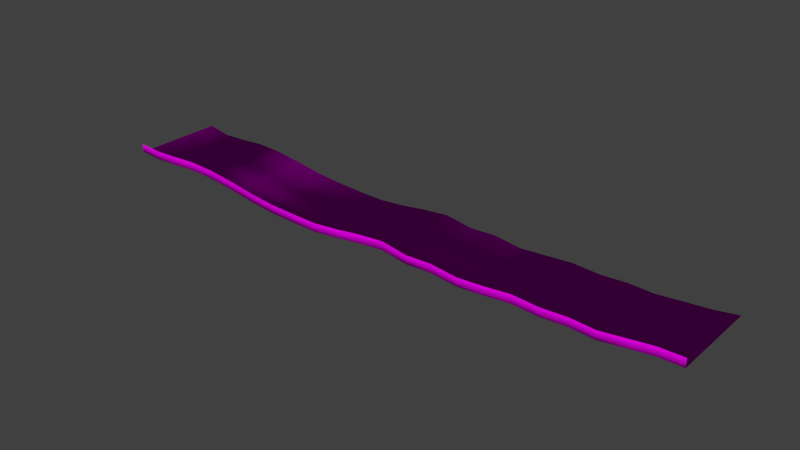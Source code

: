 # Source: architecture_ceiling_water_2.blend  (saved by Blender 2.70.0; exported with 4.5.12 LTS)
import bpy
from mathutils import Matrix  # noqa: F401  (used for matrix-valued properties, if any)

bpy.ops.wm.read_factory_settings(use_empty=True)
scene = bpy.context.scene
scene.name = 'Scene'

# ---- collections
col_collection_1 = bpy.data.collections.new('Collection 1'); scene.collection.children.link(col_collection_1)

# ---- images (referenced by path relative to the original .blend; pixels are not part of the script)
import os
ASSET_DIR = os.environ.get("B2B_ASSET_DIR", "")  # directory of the original .blend (textures are referenced by path, not embedded)
HERE = os.path.dirname(os.path.abspath(__file__))  # packed textures are extracted next to this script under _unpacked/

def load_image(name, relpath, width, height, colorspace="sRGB"):
    """Load a texture the original file referenced (path relative to the .blend, or extracted next to this script)."""
    p = next((c for c in (os.path.join(HERE, relpath), os.path.join(ASSET_DIR, relpath)) if relpath and os.path.exists(c)), "")
    if p:
        img = bpy.data.images.load(p, check_existing=True)
        img.name = name
    else:  # same state as the original file: an image datablock whose file is absent (Cycles renders it pink)
        img = bpy.data.images.new(name, width, height)
        img.source = "FILE"
        img.filepath = "//" + (relpath or name)
    img.colorspace_settings.name = colorspace
    return img
img_decoration_rock_2_normal_jpg = load_image('decoration_rock_2_normal.jpg', 'Texturen/decoration_rock_2_normal.jpg', 1024, 1024, 'sRGB')
img_decoration_rock_2_diffuse_jpg = load_image('decoration_rock_2_diffuse.jpg', 'Texturen/decoration_rock_2_diffuse.jpg', 1024, 1024, 'sRGB')

# ---- materials (node trees are filled in below, after node groups)
mat_architecture_ceiling_water_2_rock_2 = bpy.data.materials.new('architecture_ceiling_water_2_rock_2')
mat_architecture_ceiling_water_2_rock_2.alpha_threshold = 0.0
mat_architecture_ceiling_water_2_rock_2.roughness = 0.5
mat_architecture_ceiling_water_2_rock_2.line_color = (0.0, 0.0, 0.0, 1.0)

# ---- material node trees
mat_architecture_ceiling_water_2_rock_2.use_nodes = True; mat_architecture_ceiling_water_2_rock_2.node_tree.nodes.clear()
_N = mat_architecture_ceiling_water_2_rock_2.node_tree.nodes; _L = mat_architecture_ceiling_water_2_rock_2.node_tree.links
n0 = _N.new('ShaderNodeOutputMaterial'); n0.name = 'Material Output'; n0.location = (300, 300)
n1 = _N.new('ShaderNodeBsdfDiffuse'); n1.name = 'Diffuse BSDF'; n1.location = (10, 300)
n2 = _N.new('ShaderNodeTexCoord'); n2.name = 'Texture Coordinate'; n2.location = (-830, 308)
n3 = _N.new('ShaderNodeTexImage'); n3.name = 'Image Texture.001'; n3.location = (-574, 66)
n3.width = 140
n3.image = img_decoration_rock_2_normal_jpg
n4 = _N.new('ShaderNodeNormalMap'); n4.name = 'Normal Map'; n4.location = (-332, 70)
n5 = _N.new('ShaderNodeTexImage'); n5.name = 'Image Texture'; n5.location = (-560, 285)
n5.width = 140
n5.image = img_decoration_rock_2_diffuse_jpg
_L.new(n1.outputs[0], n0.inputs[0])
_L.new(n2.outputs[2], n5.inputs[0])
_L.new(n2.outputs[2], n3.inputs[0])
_L.new(n5.outputs[0], n1.inputs[0])
_L.new(n4.outputs[0], n1.inputs[2])
_L.new(n3.outputs[0], n4.inputs[1])
n0.is_active_output = True

# ---- world
world_world = bpy.data.worlds.new('World'); scene.world = world_world
world_world.color = (0.05088, 0.05088, 0.05088)
world_world.use_sun_shadow = False
world_world.sun_shadow_jitter_overblur = 0.0
world_world.cycles.sampling_method = 'MANUAL'
world_world.cycles.sample_map_resolution = 256

# ---- meshes
me_plane_004 = bpy.data.meshes.new('Plane.004')
me_plane_004.from_pydata([(-31.5, 0.8125, -1.971), (31.5, 0.8125, -1.971), (21.39, 0.8125, -2.504), (-26.42, 0.8125, -2.039), (26.53, 0.8125, -2.316), (-29.04, 0.8125, -2.148), (29.09, 0.8125, -1.996), (-23.69, 0.8152, -1.86), (23.9, 0.8125, -2.672), (-0.8963, 0.8125, -2.555), (10.25, 0.8125, -2.945), (-12.04, 0.8125, -3.081), (-17.61, 0.8125, -2.338), (-6.468, 0.8125, -3.229), (4.676, 0.8125, -2.74), (15.82, 0.8125, -2.483), (13.03, 0.8125, -2.765), (18.61, 0.8125, -2.655), (7.461, 0.7724, -2.6), (1.89, 0.8125, -2.294), (-3.682, 0.8125, -2.941), (-9.254, 0.8125, -3.169), (-20.79, 1.564, -2.061), (-14.83, 1.566, -2.9), (-9.254, 1.566, -3.274), (-3.682, 1.566, -3.027), (1.89, 1.566, -2.375), (7.461, 1.526, -2.683), (18.61, 1.566, -2.773), (13.03, 1.566, -2.845), (-14.83, 0.8125, -2.776), (15.82, 1.566, -2.596), (4.676, 1.566, -2.811), (-6.468, 1.566, -3.294), (-17.61, 1.566, -2.511), (-12.04, 1.566, -3.131), (10.25, 1.566, -3.038), (-0.8963, 1.566, -2.646), (23.9, 1.566, -2.71), (-23.69, 1.569, -1.977), (29.09, 1.566, -2.088), (-20.79, 0.8098, -1.959), (-29.04, 1.566, -2.199), (26.53, 1.566, -2.44), (-26.42, 1.566, -2.171), (21.39, 1.566, -2.612), (31.5, 1.612, -1.971), (-31.5, 1.612, -1.971), (-20.79, 2.574, -2.176), (-14.83, 2.577, -3.014), (-9.254, 2.577, -3.386), (-3.682, 2.577, -3.185), (1.89, 2.577, -2.495), (7.461, 2.537, -2.766), (18.61, 2.577, -2.874), (13.03, 2.577, -2.949), (15.82, 2.577, -2.731), (4.676, 2.577, -2.934), (-6.468, 2.577, -3.44), (-17.61, 2.577, -2.601), (-12.04, 2.577, -3.254), (10.25, 2.577, -3.155), (-0.8963, 2.577, -2.776), (23.9, 2.577, -2.813), (-23.69, 2.58, -2.085), (29.09, 2.577, -2.201), (-29.04, 2.577, -2.203), (26.53, 2.577, -2.56), (-26.42, 2.577, -2.302), (21.39, 2.577, -2.715), (31.5, 2.612, -1.971), (-31.5, 2.612, -1.971), (-20.79, 3.777, -2.202), (-14.83, 3.78, -3.04), (-9.254, 3.78, -3.411), (-3.682, 3.78, -3.221), (1.89, 3.78, -2.523), (7.461, 3.74, -2.785), (18.61, 3.78, -2.897), (13.03, 3.78, -2.973), (15.82, 3.78, -2.763), (4.676, 3.78, -2.962), (-6.468, 3.78, -3.473), (-17.61, 3.78, -2.622), (-12.04, 3.78, -3.282), (10.25, 3.78, -3.182), (-0.8963, 3.78, -2.806), (23.9, 3.78, -2.837), (-23.69, 3.782, -2.11), (29.09, 3.78, -2.231), (-29.04, 3.78, -2.228), (26.53, 3.78, -2.587), (-26.42, 3.78, -2.332), (21.39, 3.78, -2.739), (31.5, 3.812, -1.971), (-31.5, 3.812, -1.971), (-20.79, 4.948, -2.141), (-14.83, 4.951, -2.979), (-9.254, 4.951, -3.351), (-3.682, 4.951, -3.136), (1.89, 4.951, -2.458), (7.461, 4.911, -2.741), (18.61, 4.951, -2.843), (13.03, 4.951, -2.917), (15.82, 4.951, -2.69), (4.676, 4.951, -2.896), (-6.468, 4.951, -3.395), (-17.61, 4.951, -2.573), (-12.04, 4.951, -3.216), (10.25, 4.951, -3.119), (-0.8963, 4.951, -2.736), (23.9, 4.951, -2.781), (-23.69, 4.953, -2.051), (29.09, 4.951, -2.294), (-29.04, 4.951, -2.273), (26.53, 4.951, -2.523), (-26.42, 4.951, -2.261), (21.39, 4.951, -2.683), (31.5, 4.912, -1.971), (-31.5, 4.912, -1.971), (-20.79, 5.974, -2.211), (-14.83, 5.977, -3.048), (-9.254, 5.977, -3.42), (-3.682, 5.977, -3.233), (1.89, 5.977, -2.532), (7.461, 5.937, -2.792), (18.61, 5.977, -2.905), (13.03, 5.977, -2.98), (15.82, 5.977, -2.773), (4.676, 5.977, -2.971), (-6.468, 5.977, -3.484), (-17.61, 5.977, -2.629), (-12.04, 5.977, -3.292), (10.25, 5.977, -3.191), (-0.8963, 5.977, -2.816), (23.9, 5.977, -2.845), (-23.69, 5.98, -2.118), (29.09, 5.977, -2.211), (-29.04, 5.977, -2.243), (26.53, 5.977, -2.596), (-26.42, 5.977, -2.342), (21.39, 5.977, -2.747), (31.5, 6.012, -1.971), (-31.5, 6.012, -1.971), (-20.79, 7.129, -2.29), (-14.83, 7.132, -3.127), (-9.254, 7.132, -3.498), (-3.682, 7.132, -3.342), (1.89, 7.132, -2.615), (7.461, 7.092, -2.85), (18.61, 7.132, -2.975), (13.03, 7.132, -3.052), (15.82, 7.132, -2.866), (4.676, 7.132, -3.056), (-6.468, 7.132, -3.585), (-17.61, 7.132, -2.691), (-12.04, 7.132, -3.377), (10.25, 7.132, -3.271), (-0.8963, 7.132, -2.906), (23.9, 7.132, -2.916), (-23.69, 7.135, -2.193), (29.09, 7.132, -2.344), (-29.04, 7.132, -2.317), (26.53, 7.132, -2.679), (-26.42, 7.132, -2.432), (21.39, 7.132, -2.819), (31.5, 7.112, -1.971), (-31.5, 7.112, -1.971), (-20.79, 8.268, -2.282), (-14.83, 8.271, -3.118), (-9.254, 8.271, -3.489), (-3.682, 8.271, -3.33), (1.89, 8.271, -2.606), (7.461, 8.231, -2.843), (18.61, 8.271, -2.967), (13.03, 8.271, -3.044), (15.82, 8.271, -2.856), (4.676, 8.271, -3.047), (-6.468, 8.271, -3.574), (-17.61, 8.271, -2.684), (-12.04, 8.271, -3.367), (10.25, 8.271, -3.262), (-0.8963, 8.271, -2.896), (23.9, 8.271, -2.908), (-23.69, 8.273, -2.184), (29.09, 8.271, -2.334), (-29.04, 8.271, -2.308), (26.53, 8.271, -2.67), (-26.42, 8.271, -2.422), (21.39, 8.271, -2.811), (31.5, 8.312, -1.971), (-31.5, 8.312, -1.971), (-20.79, 9.343, -2.238), (-14.83, 9.345, -3.075), (-9.254, 9.345, -3.446), (-3.682, 9.345, -3.269), (1.89, 9.345, -2.56), (7.461, 9.305, -2.811), (18.61, 9.345, -2.928), (13.03, 9.345, -3.004), (15.82, 9.345, -2.804), (4.676, 9.345, -3.0), (-6.468, 9.345, -3.518), (-17.61, 9.345, -2.65), (-12.04, 9.345, -3.32), (10.25, 9.345, -3.217), (-0.8963, 9.345, -2.846), (23.9, 9.345, -2.869), (-23.69, 9.348, -2.143), (29.09, 9.345, -2.32), (-29.04, 9.345, -2.347), (26.53, 9.345, -2.624), (-26.42, 9.345, -2.372), (21.39, 9.345, -2.771), (31.5, 9.312, -1.971), (-31.5, 9.312, -1.971), (-20.79, 10.38, -2.174), (-14.83, 10.38, -3.012), (-9.254, 10.38, -3.384), (-3.682, 10.38, -3.182), (1.89, 10.38, -2.493), (7.461, 10.34, -2.765), (18.61, 10.38, -2.872), (13.03, 10.38, -2.947), (15.82, 10.38, -2.729), (4.676, 10.38, -2.932), (-6.468, 10.38, -3.437), (-17.61, 10.38, -2.6), (-12.04, 10.38, -3.252), (10.25, 10.38, -3.153), (-0.8963, 10.38, -2.774), (23.9, 10.38, -2.811), (-23.69, 10.39, -2.083), (29.09, 10.38, -2.331), (-29.04, 10.38, -2.394), (26.53, 10.38, -2.558), (-26.42, 10.38, -2.3), (21.39, 10.38, -2.714), (31.5, 10.41, -1.971), (-31.5, 10.41, -1.971), (-31.5, 0.8125, -1.071), (31.5, 0.8125, -1.071), (21.39, 0.8125, -1.604), (-26.42, 0.8125, -1.139), (26.53, 0.8125, -1.416), (-29.04, 0.8125, -1.248), (29.09, 0.8125, -1.096), (-23.69, 0.8152, -0.9598), (23.9, 0.8125, -1.772), (-0.8963, 0.8125, -1.655), (10.25, 0.8125, -2.045), (-12.04, 0.8125, -2.181), (-17.61, 0.8125, -1.438), (-6.468, 0.8125, -2.329), (4.676, 0.8125, -1.84), (15.82, 0.8125, -1.583), (13.03, 0.8125, -1.865), (18.61, 0.8125, -1.755), (7.461, 0.7724, -1.7), (1.89, 0.8125, -1.394), (-3.682, 0.8125, -2.041), (-9.254, 0.8125, -2.269), (-14.83, 0.8125, -1.876), (-20.79, 0.8098, -1.059)], [], [(7, 39, 22, 41), (11, 35, 24, 21), (3, 44, 39, 7), (1, 6, 40, 46), (10, 36, 29, 16), (13, 21, 24, 33), (15, 31, 28, 17), (12, 41, 22, 34), (14, 19, 26, 32), (0, 47, 42, 5), (4, 43, 40, 6), (11, 30, 23, 35), (9, 37, 26, 19), (3, 5, 42, 44), (2, 45, 38, 8), (10, 18, 27, 36), (13, 33, 25, 20), (15, 16, 29, 31), (12, 34, 23, 30), (14, 32, 27, 18), (2, 17, 28, 45), (4, 8, 38, 43), (9, 20, 25, 37), (44, 42, 66, 68), (35, 23, 49, 60), (39, 64, 48, 22), (36, 61, 55, 29), (43, 67, 65, 40), (32, 26, 52, 57), (31, 29, 55, 56), (37, 62, 52, 26), (34, 59, 49, 23), (33, 58, 51, 25), (46, 40, 65, 70), (45, 28, 54, 69), (34, 22, 48, 59), (37, 25, 51, 62), (44, 68, 64, 39), (35, 60, 50, 24), (45, 69, 63, 38), (31, 56, 54, 28), (43, 38, 63, 67), (36, 27, 53, 61), (33, 24, 50, 58), (32, 57, 53, 27), (47, 71, 66, 42), (68, 92, 88, 64), (61, 85, 79, 55), (69, 93, 87, 63), (57, 52, 76, 81), (67, 63, 87, 91), (56, 55, 79, 80), (58, 82, 75, 51), (71, 95, 90, 66), (58, 50, 74, 82), (62, 51, 75, 86), (68, 66, 90, 92), (60, 84, 74, 50), (64, 88, 72, 48), (56, 80, 78, 54), (67, 91, 89, 65), (61, 53, 77, 85), (57, 81, 77, 53), (62, 86, 76, 52), (59, 48, 72, 83), (70, 65, 89, 94), (69, 54, 78, 93), (59, 83, 73, 49), (60, 49, 73, 84), (91, 115, 113, 89), (85, 77, 101, 109), (81, 105, 101, 77), (86, 110, 100, 76), (83, 72, 96, 107), (94, 89, 113, 118), (93, 78, 102, 117), (83, 107, 97, 73), (84, 73, 97, 108), (92, 116, 112, 88), (85, 109, 103, 79), (93, 117, 111, 87), (81, 76, 100, 105), (91, 87, 111, 115), (80, 79, 103, 104), (82, 106, 99, 75), (95, 119, 114, 90), (82, 74, 98, 106), (86, 75, 99, 110), (92, 90, 114, 116), (84, 108, 98, 74), (88, 112, 96, 72), (80, 104, 102, 78), (106, 130, 123, 99), (119, 143, 138, 114), (106, 98, 122, 130), (110, 99, 123, 134), (116, 114, 138, 140), (108, 132, 122, 98), (112, 136, 120, 96), (104, 128, 126, 102), (115, 139, 137, 113), (109, 101, 125, 133), (105, 129, 125, 101), (110, 134, 124, 100), (107, 96, 120, 131), (118, 113, 137, 142), (117, 102, 126, 141), (107, 131, 121, 97), (108, 97, 121, 132), (116, 140, 136, 112), (109, 133, 127, 103), (117, 141, 135, 111), (105, 100, 124, 129), (115, 111, 135, 139), (104, 103, 127, 128), (141, 126, 150, 165), (131, 155, 145, 121), (132, 121, 145, 156), (140, 164, 160, 136), (133, 157, 151, 127), (141, 165, 159, 135), (129, 124, 148, 153), (139, 135, 159, 163), (128, 127, 151, 152), (130, 154, 147, 123), (143, 167, 162, 138), (130, 122, 146, 154), (134, 123, 147, 158), (140, 138, 162, 164), (132, 156, 146, 122), (136, 160, 144, 120), (128, 152, 150, 126), (139, 163, 161, 137), (133, 125, 149, 157), (129, 153, 149, 125), (134, 158, 148, 124), (131, 120, 144, 155), (142, 137, 161, 166), (160, 184, 168, 144), (152, 176, 174, 150), (163, 187, 185, 161), (157, 149, 173, 181), (153, 177, 173, 149), (158, 182, 172, 148), (155, 144, 168, 179), (166, 161, 185, 190), (165, 150, 174, 189), (155, 179, 169, 145), (156, 145, 169, 180), (164, 188, 184, 160), (157, 181, 175, 151), (165, 189, 183, 159), (153, 148, 172, 177), (163, 159, 183, 187), (152, 151, 175, 176), (154, 178, 171, 147), (167, 191, 186, 162), (154, 146, 170, 178), (158, 147, 171, 182), (164, 162, 186, 188), (156, 180, 170, 146), (187, 183, 207, 211), (176, 175, 199, 200), (178, 202, 195, 171), (191, 215, 210, 186), (178, 170, 194, 202), (182, 171, 195, 206), (188, 186, 210, 212), (180, 204, 194, 170), (184, 208, 192, 168), (176, 200, 198, 174), (187, 211, 209, 185), (181, 173, 197, 205), (177, 201, 197, 173), (182, 206, 196, 172), (179, 168, 192, 203), (190, 185, 209, 214), (189, 174, 198, 213), (179, 203, 193, 169), (180, 169, 193, 204), (188, 212, 208, 184), (181, 205, 199, 175), (189, 213, 207, 183), (177, 172, 196, 201), (213, 198, 222, 237), (203, 227, 217, 193), (204, 193, 217, 228), (212, 236, 232, 208), (205, 229, 223, 199), (213, 237, 231, 207), (201, 196, 220, 225), (211, 207, 231, 235), (200, 199, 223, 224), (202, 226, 219, 195), (215, 239, 234, 210), (202, 194, 218, 226), (206, 195, 219, 230), (212, 210, 234, 236), (204, 228, 218, 194), (208, 232, 216, 192), (200, 224, 222, 198), (211, 235, 233, 209), (205, 197, 221, 229), (201, 225, 221, 197), (206, 230, 220, 196), (203, 192, 216, 227), (214, 209, 233, 238), (19, 259, 249, 9), (19, 14, 254, 259), (8, 4, 244, 248), (17, 257, 255, 15), (6, 246, 244, 4), (8, 248, 242, 2), (16, 256, 250, 10), (6, 1, 241, 246), (21, 261, 251, 11), (20, 9, 249, 260), (41, 263, 247, 7), (18, 258, 254, 14), (7, 247, 243, 3), (41, 12, 252, 263), (30, 262, 252, 12), (21, 13, 253, 261), (20, 260, 253, 13), (5, 3, 243, 245), (16, 15, 255, 256), (17, 2, 242, 257), (18, 10, 250, 258), (5, 245, 240, 0), (30, 11, 251, 262)])
me_plane_004.polygons.foreach_set('use_smooth', [True] * 230)
_uv = me_plane_004.uv_layers.new(name='UVMap')
_uv.uv.foreach_set('vector', [-1.196, 3.139, -1.249, 3.023, -0.8396, 2.597, -0.7871, 2.714, 0.4096, 1.414, 0.3596, 1.3, 0.7374, 0.9082, 0.7892, 1.021, -1.582, 3.52, -1.633, 3.405, -1.249, 3.023, -1.196, 3.139, 6.469, -4.721, 6.13, -4.374, 6.081, -4.483, 6.419, -4.833, 3.5, -1.764, 3.45, -1.875, 3.832, -2.251, 3.884, -2.137, 1.164, 0.6253, 0.7892, 1.021, 0.7374, 0.9082, 1.112, 0.5151, 4.284, -2.519, 4.231, -2.636, 4.616, -3.041, 4.666, -2.928, -0.3459, 2.236, -0.7871, 2.714, -0.8396, 2.597, -0.397, 2.12, 2.734, -0.9683, 2.355, -0.5334, 2.299, -0.6521, 2.683, -1.08, -2.276, 4.236, -2.331, 4.128, -1.991, 3.774, -1.943, 3.878, 5.763, -4.02, 5.71, -4.133, 6.081, -4.483, 6.13, -4.374, 0.4096, 1.414, 0.03395, 1.818, -0.01603, 1.703, 0.3596, 1.3, 1.948, -0.1362, 1.894, -0.251, 2.299, -0.6521, 2.355, -0.5334, -1.582, 3.52, -1.943, 3.878, -1.991, 3.774, -1.633, 3.405, 5.058, -3.31, 5.005, -3.426, 5.344, -3.785, 5.394, -3.675, 3.5, -1.764, 3.126, -1.343, 3.074, -1.46, 3.45, -1.875, 1.164, 0.6253, 1.112, 0.5151, 1.497, 0.1352, 1.551, 0.2471, 4.284, -2.519, 3.884, -2.137, 3.832, -2.251, 4.231, -2.636, -0.3459, 2.236, -0.397, 2.12, -0.01603, 1.703, 0.03395, 1.818, 2.734, -0.9683, 2.683, -1.08, 3.074, -1.46, 3.126, -1.343, 5.058, -3.31, 4.666, -2.928, 4.616, -3.041, 5.005, -3.426, 5.763, -4.02, 5.394, -3.675, 5.344, -3.785, 5.71, -4.133, 1.948, -0.1362, 1.551, 0.2471, 1.497, 0.1352, 1.894, -0.251, -1.633, 3.405, -1.991, 3.774, -2.056, 3.638, -1.697, 3.263, 0.3596, 1.3, -0.01603, 1.703, -0.08162, 1.563, 0.2951, 1.161, -1.249, 3.023, -1.315, 2.877, -0.9073, 2.453, -0.8396, 2.597, 3.45, -1.875, 3.387, -2.014, 3.77, -2.395, 3.832, -2.251, 5.71, -4.133, 5.648, -4.277, 6.017, -4.629, 6.081, -4.483, 2.683, -1.08, 2.299, -0.6521, 2.23, -0.7995, 2.619, -1.22, 4.231, -2.636, 3.832, -2.251, 3.77, -2.395, 4.165, -2.783, 1.894, -0.251, 1.828, -0.3968, 2.23, -0.7995, 2.299, -0.6521, -0.397, 2.12, -0.4642, 1.977, -0.08162, 1.563, -0.01603, 1.703, 1.112, 0.5151, 1.048, 0.3767, 1.433, -0.006886, 1.497, 0.1352, 6.419, -4.833, 6.081, -4.483, 6.017, -4.629, 6.359, -4.975, 5.005, -3.426, 4.616, -3.041, 4.552, -3.183, 4.94, -3.57, -0.397, 2.12, -0.8396, 2.597, -0.9073, 2.453, -0.4642, 1.977, 1.894, -0.251, 1.497, 0.1352, 1.433, -0.006886, 1.828, -0.3968, -1.633, 3.405, -1.697, 3.263, -1.315, 2.877, -1.249, 3.023, 0.3596, 1.3, 0.2951, 1.161, 0.6723, 0.7681, 0.7374, 0.9082, 5.005, -3.426, 4.94, -3.57, 5.282, -3.924, 5.344, -3.785, 4.231, -2.636, 4.165, -2.783, 4.552, -3.183, 4.616, -3.041, 5.71, -4.133, 5.344, -3.785, 5.282, -3.924, 5.648, -4.277, 3.45, -1.875, 3.074, -1.46, 3.008, -1.605, 3.387, -2.014, 1.112, 0.5151, 0.7374, 0.9082, 0.6723, 0.7681, 1.048, 0.3767, 2.683, -1.08, 2.619, -1.22, 3.008, -1.605, 3.074, -1.46, -2.331, 4.128, -2.397, 3.993, -2.056, 3.638, -1.991, 3.774, -1.697, 3.263, -1.773, 3.098, -1.393, 2.708, -1.315, 2.877, 3.387, -2.014, 3.313, -2.178, 3.697, -2.564, 3.77, -2.395, 4.94, -3.57, 4.866, -3.739, 5.211, -4.088, 5.282, -3.924, 2.619, -1.22, 2.23, -0.7995, 2.151, -0.9701, 2.542, -1.383, 5.648, -4.277, 5.282, -3.924, 5.211, -4.088, 5.578, -4.448, 4.165, -2.783, 3.77, -2.395, 3.697, -2.564, 4.09, -2.954, 1.048, 0.3767, 0.9744, 0.2137, 1.359, -0.175, 1.433, -0.006886, -2.397, 3.993, -2.477, 3.831, -2.134, 3.474, -2.056, 3.638, 1.048, 0.3767, 0.6723, 0.7681, 0.5958, 0.6052, 0.9744, 0.2137, 1.828, -0.3968, 1.433, -0.006886, 1.359, -0.175, 1.754, -0.5685, -1.697, 3.263, -2.056, 3.638, -2.134, 3.474, -1.773, 3.098, 0.2951, 1.161, 0.218, 0.9998, 0.5958, 0.6052, 0.6723, 0.7681, -1.315, 2.877, -1.393, 2.708, -0.9876, 2.286, -0.9073, 2.453, 4.165, -2.783, 4.09, -2.954, 4.479, -3.35, 4.552, -3.183, 5.648, -4.277, 5.578, -4.448, 5.945, -4.802, 6.017, -4.629, 3.387, -2.014, 3.008, -1.605, 2.931, -1.773, 3.313, -2.178, 2.619, -1.22, 2.542, -1.383, 2.931, -1.773, 3.008, -1.605, 1.828, -0.3968, 1.754, -0.5685, 2.151, -0.9701, 2.23, -0.7995, -0.4642, 1.977, -0.9073, 2.453, -0.9876, 2.286, -0.5452, 1.814, 6.359, -4.975, 6.017, -4.629, 5.945, -4.802, 6.288, -5.146, 4.94, -3.57, 4.552, -3.183, 4.479, -3.35, 4.866, -3.739, -0.4642, 1.977, -0.5452, 1.814, -0.161, 1.402, -0.08162, 1.563, 0.2951, 1.161, -0.08162, 1.563, -0.161, 1.402, 0.218, 0.9998, 5.578, -4.448, 5.513, -4.617, 5.874, -4.969, 5.945, -4.802, 3.313, -2.178, 2.931, -1.773, 2.855, -1.935, 3.239, -2.339, 2.542, -1.383, 2.466, -1.544, 2.855, -1.935, 2.931, -1.773, 1.754, -0.5685, 1.682, -0.7366, 2.074, -1.135, 2.151, -0.9701, -0.5452, 1.814, -0.9876, 2.286, -1.067, 2.126, -0.6262, 1.658, 6.288, -5.146, 5.945, -4.802, 5.874, -4.969, 6.222, -5.303, 4.866, -3.739, 4.479, -3.35, 4.406, -3.514, 4.794, -3.903, -0.5452, 1.814, -0.6262, 1.658, -0.241, 1.247, -0.161, 1.402, 0.218, 0.9998, -0.161, 1.402, -0.241, 1.247, 0.1407, 0.8429, -1.773, 3.098, -1.848, 2.937, -1.469, 2.545, -1.393, 2.708, 3.313, -2.178, 3.239, -2.339, 3.628, -2.73, 3.697, -2.564, 4.866, -3.739, 4.794, -3.903, 5.142, -4.253, 5.211, -4.088, 2.542, -1.383, 2.151, -0.9701, 2.074, -1.135, 2.466, -1.544, 5.578, -4.448, 5.211, -4.088, 5.142, -4.253, 5.513, -4.617, 4.09, -2.954, 3.697, -2.564, 3.628, -2.73, 4.018, -3.12, 0.9744, 0.2137, 0.902, 0.05177, 1.289, -0.341, 1.359, -0.175, -2.477, 3.831, -2.55, 3.682, -2.209, 3.314, -2.134, 3.474, 0.9744, 0.2137, 0.5958, 0.6052, 0.5206, 0.4464, 0.902, 0.05177, 1.754, -0.5685, 1.359, -0.175, 1.289, -0.341, 1.682, -0.7366, -1.773, 3.098, -2.134, 3.474, -2.209, 3.314, -1.848, 2.937, 0.218, 0.9998, 0.1407, 0.8429, 0.5206, 0.4464, 0.5958, 0.6052, -1.393, 2.708, -1.469, 2.545, -1.067, 2.126, -0.9876, 2.286, 4.09, -2.954, 4.018, -3.12, 4.406, -3.514, 4.479, -3.35, 0.902, 0.05177, 0.8365, -0.08947, 1.223, -0.4831, 1.289, -0.341, -2.55, 3.682, -2.623, 3.533, -2.277, 3.175, -2.209, 3.314, 0.902, 0.05177, 0.5206, 0.4464, 0.4552, 0.3056, 0.8365, -0.08947, 1.682, -0.7366, 1.289, -0.341, 1.223, -0.4831, 1.616, -0.8802, -1.848, 2.937, -2.209, 3.314, -2.277, 3.175, -1.915, 2.795, 0.1407, 0.8429, 0.0748, 0.7021, 0.4552, 0.3056, 0.5206, 0.4464, -1.469, 2.545, -1.536, 2.402, -1.134, 1.982, -1.067, 2.126, 4.018, -3.12, 3.954, -3.265, 4.343, -3.659, 4.406, -3.514, 5.513, -4.617, 5.45, -4.762, 5.817, -5.12, 5.874, -4.969, 3.239, -2.339, 2.855, -1.935, 2.791, -2.078, 3.175, -2.483, 2.466, -1.544, 2.4, -1.688, 2.791, -2.078, 2.855, -1.935, 1.682, -0.7366, 1.616, -0.8802, 2.008, -1.279, 2.074, -1.135, -0.6262, 1.658, -1.067, 2.126, -1.134, 1.982, -0.6928, 1.515, 6.222, -5.303, 5.874, -4.969, 5.817, -5.12, 6.158, -5.461, 4.794, -3.903, 4.406, -3.514, 4.343, -3.659, 4.731, -4.047, -0.6262, 1.658, -0.6928, 1.515, -0.3071, 1.105, -0.241, 1.247, 0.1407, 0.8429, -0.241, 1.247, -0.3071, 1.105, 0.0748, 0.7021, -1.848, 2.937, -1.915, 2.795, -1.536, 2.402, -1.469, 2.545, 3.239, -2.339, 3.175, -2.483, 3.563, -2.874, 3.628, -2.73, 4.794, -3.903, 4.731, -4.047, 5.079, -4.398, 5.142, -4.253, 2.466, -1.544, 2.074, -1.135, 2.008, -1.279, 2.4, -1.688, 5.513, -4.617, 5.142, -4.253, 5.079, -4.398, 5.45, -4.762, 4.018, -3.12, 3.628, -2.73, 3.563, -2.874, 3.954, -3.265, 4.731, -4.047, 4.343, -3.659, 4.272, -3.822, 4.661, -4.211, -0.6928, 1.515, -0.7674, 1.354, -0.381, 0.9456, -0.3071, 1.105, 0.0748, 0.7021, -0.3071, 1.105, -0.381, 0.9456, 0.0009116, 0.5434, -1.915, 2.795, -1.99, 2.635, -1.613, 2.242, -1.536, 2.402, 3.175, -2.483, 3.104, -2.645, 3.49, -3.035, 3.563, -2.874, 4.731, -4.047, 4.661, -4.211, 5.009, -4.56, 5.079, -4.398, 2.4, -1.688, 2.008, -1.279, 1.934, -1.443, 2.327, -1.85, 5.45, -4.762, 5.079, -4.398, 5.009, -4.56, 5.379, -4.924, 3.954, -3.265, 3.563, -2.874, 3.49, -3.035, 3.882, -3.429, 0.8365, -0.08947, 0.7626, -0.248, 1.148, -0.6424, 1.223, -0.4831, -2.623, 3.533, -2.695, 3.385, -2.351, 3.014, -2.277, 3.175, 0.8365, -0.08947, 0.4552, 0.3056, 0.3813, 0.1466, 0.7626, -0.248, 1.616, -0.8802, 1.223, -0.4831, 1.148, -0.6424, 1.54, -1.041, -1.915, 2.795, -2.277, 3.175, -2.351, 3.014, -1.99, 2.635, 0.0748, 0.7021, 0.0009116, 0.5434, 0.3813, 0.1466, 0.4552, 0.3056, -1.536, 2.402, -1.613, 2.242, -1.21, 1.821, -1.134, 1.982, 3.954, -3.265, 3.882, -3.429, 4.272, -3.822, 4.343, -3.659, 5.45, -4.762, 5.379, -4.924, 5.742, -5.281, 5.817, -5.12, 3.175, -2.483, 2.791, -2.078, 2.718, -2.241, 3.104, -2.645, 2.4, -1.688, 2.327, -1.85, 2.718, -2.241, 2.791, -2.078, 1.616, -0.8802, 1.54, -1.041, 1.934, -1.443, 2.008, -1.279, -0.6928, 1.515, -1.134, 1.982, -1.21, 1.821, -0.7674, 1.354, 6.158, -5.461, 5.817, -5.12, 5.742, -5.281, 6.093, -5.618, -1.613, 2.242, -1.687, 2.085, -1.285, 1.665, -1.21, 1.821, 3.882, -3.429, 3.812, -3.59, 4.202, -3.982, 4.272, -3.822, 5.379, -4.924, 5.312, -5.086, 5.676, -5.444, 5.742, -5.281, 3.104, -2.645, 2.718, -2.241, 2.645, -2.4, 3.033, -2.803, 2.327, -1.85, 2.255, -2.007, 2.645, -2.4, 2.718, -2.241, 1.54, -1.041, 1.468, -1.201, 1.861, -1.604, 1.934, -1.443, -0.7674, 1.354, -1.21, 1.821, -1.285, 1.665, -0.8428, 1.199, 6.093, -5.618, 5.742, -5.281, 5.676, -5.444, 6.022, -5.791, 4.661, -4.211, 4.272, -3.822, 4.202, -3.982, 4.592, -4.372, -0.7674, 1.354, -0.8428, 1.199, -0.4559, 0.792, -0.381, 0.9456, 0.0009116, 0.5434, -0.381, 0.9456, -0.4559, 0.792, -0.07305, 0.3897, -1.99, 2.635, -2.064, 2.48, -1.687, 2.085, -1.613, 2.242, 3.104, -2.645, 3.033, -2.803, 3.42, -3.195, 3.49, -3.035, 4.661, -4.211, 4.592, -4.372, 4.942, -4.72, 5.009, -4.56, 2.327, -1.85, 1.934, -1.443, 1.861, -1.604, 2.255, -2.007, 5.379, -4.924, 5.009, -4.56, 4.942, -4.72, 5.312, -5.086, 3.882, -3.429, 3.49, -3.035, 3.42, -3.195, 3.812, -3.59, 0.7626, -0.248, 0.691, -0.4041, 1.077, -0.8006, 1.148, -0.6424, -2.695, 3.385, -2.775, 3.223, -2.427, 2.86, -2.351, 3.014, 0.7626, -0.248, 0.3813, 0.1466, 0.3083, -0.008728, 0.691, -0.4041, 1.54, -1.041, 1.148, -0.6424, 1.077, -0.8006, 1.468, -1.201, -1.99, 2.635, -2.351, 3.014, -2.427, 2.86, -2.064, 2.48, 0.0009116, 0.5434, -0.07305, 0.3897, 0.3083, -0.008728, 0.3813, 0.1466, 5.312, -5.086, 4.942, -4.72, 4.878, -4.872, 5.25, -5.24, 3.812, -3.59, 3.42, -3.195, 3.354, -3.346, 3.745, -3.743, 0.691, -0.4041, 0.6232, -0.5527, 1.01, -0.9511, 1.077, -0.8006, -2.775, 3.223, -2.842, 3.088, -2.497, 2.712, -2.427, 2.86, 0.691, -0.4041, 0.3083, -0.008728, 0.2388, -0.1558, 0.6232, -0.5527, 1.468, -1.201, 1.077, -0.8006, 1.01, -0.9511, 1.401, -1.352, -2.064, 2.48, -2.427, 2.86, -2.497, 2.712, -2.135, 2.334, -0.07305, 0.3897, -0.1438, 0.2443, 0.2388, -0.1558, 0.3083, -0.008728, -1.687, 2.085, -1.758, 1.937, -1.356, 1.518, -1.285, 1.665, 3.812, -3.59, 3.745, -3.743, 4.137, -4.133, 4.202, -3.982, 5.312, -5.086, 5.25, -5.24, 5.613, -5.598, 5.676, -5.444, 3.033, -2.803, 2.645, -2.4, 2.576, -2.551, 2.966, -2.952, 2.255, -2.007, 2.186, -2.156, 2.576, -2.551, 2.645, -2.4, 1.468, -1.201, 1.401, -1.352, 1.792, -1.755, 1.861, -1.604, -0.8428, 1.199, -1.285, 1.665, -1.356, 1.518, -0.9151, 1.054, 6.022, -5.791, 5.676, -5.444, 5.613, -5.598, 5.964, -5.934, 4.592, -4.372, 4.202, -3.982, 4.137, -4.133, 4.526, -4.525, -0.8428, 1.199, -0.9151, 1.054, -0.5278, 0.6474, -0.4559, 0.792, -0.07305, 0.3897, -0.4559, 0.792, -0.5278, 0.6474, -0.1438, 0.2443, -2.064, 2.48, -2.135, 2.334, -1.758, 1.937, -1.687, 2.085, 3.033, -2.803, 2.966, -2.952, 3.354, -3.346, 3.42, -3.195, 4.592, -4.372, 4.526, -4.525, 4.878, -4.872, 4.942, -4.72, 2.255, -2.007, 1.861, -1.604, 1.792, -1.755, 2.186, -2.156, 4.526, -4.525, 4.137, -4.133, 4.073, -4.281, 4.463, -4.674, -0.9151, 1.054, -0.9856, 0.9139, -0.5982, 0.5074, -0.5278, 0.6474, -0.1438, 0.2443, -0.5278, 0.6474, -0.5982, 0.5074, -0.2131, 0.1031, -2.135, 2.334, -2.202, 2.19, -1.826, 1.794, -1.758, 1.937, 2.966, -2.952, 2.901, -3.099, 3.29, -3.494, 3.354, -3.346, 4.526, -4.525, 4.463, -4.674, 4.816, -5.022, 4.878, -4.872, 2.186, -2.156, 1.792, -1.755, 1.725, -1.901, 2.119, -2.3, 5.25, -5.24, 4.878, -4.872, 4.816, -5.022, 5.19, -5.392, 3.745, -3.743, 3.354, -3.346, 3.29, -3.494, 3.681, -3.891, 0.6232, -0.5527, 0.5572, -0.6978, 0.9457, -1.098, 1.01, -0.9511, -2.842, 3.088, -2.916, 2.941, -2.564, 2.569, -2.497, 2.712, 0.6232, -0.5527, 0.2388, -0.1558, 0.171, -0.2989, 0.5572, -0.6978, 1.401, -1.352, 1.01, -0.9511, 0.9457, -1.098, 1.336, -1.499, -2.135, 2.334, -2.497, 2.712, -2.564, 2.569, -2.202, 2.19, -0.1438, 0.2443, -0.2131, 0.1031, 0.171, -0.2989, 0.2388, -0.1558, -1.758, 1.937, -1.826, 1.794, -1.426, 1.376, -1.356, 1.518, 3.745, -3.743, 3.681, -3.891, 4.073, -4.281, 4.137, -4.133, 5.25, -5.24, 5.19, -5.392, 5.552, -5.747, 5.613, -5.598, 2.966, -2.952, 2.576, -2.551, 2.51, -2.696, 2.901, -3.099, 2.186, -2.156, 2.119, -2.3, 2.51, -2.696, 2.576, -2.551, 1.401, -1.352, 1.336, -1.499, 1.725, -1.901, 1.792, -1.755, -0.9151, 1.054, -1.356, 1.518, -1.426, 1.376, -0.9856, 0.9139, 5.964, -5.934, 5.613, -5.598, 5.552, -5.747, 5.899, -6.092, 2.355, -0.5334, 2.412, -0.4043, 2.014, -0.02113, 1.948, -0.1362, 2.355, -0.5334, 2.734, -0.9683, 2.785, -0.8418, 2.412, -0.4043, 5.394, -3.675, 5.763, -4.02, 5.828, -3.907, 5.452, -3.556, 4.666, -2.928, 4.722, -2.805, 4.343, -2.394, 4.284, -2.519, 6.13, -4.374, 6.192, -4.253, 5.828, -3.907, 5.763, -4.02, 5.394, -3.675, 5.452, -3.556, 5.114, -3.184, 5.058, -3.31, 3.884, -2.137, 3.945, -2.018, 3.554, -1.639, 3.5, -1.764, 6.13, -4.374, 6.469, -4.721, 6.527, -4.597, 6.192, -4.253, 0.7892, 1.021, 0.8441, 1.147, 0.4593, 1.544, 0.4096, 1.414, 1.551, 0.2471, 1.948, -0.1362, 2.014, -0.02113, 1.617, 0.3599, -0.7871, 2.714, -0.7361, 2.846, -1.137, 3.265, -1.196, 3.139, 3.126, -1.343, 3.18, -1.213, 2.785, -0.8418, 2.734, -0.9683, -1.196, 3.139, -1.137, 3.265, -1.522, 3.64, -1.582, 3.52, -0.7871, 2.714, -0.3459, 2.236, -0.3006, 2.372, -0.7361, 2.846, 0.03395, 1.818, 0.07888, 1.952, -0.3006, 2.372, -0.3459, 2.236, 0.7892, 1.021, 1.164, 0.6253, 1.225, 0.7443, 0.8441, 1.147, 1.551, 0.2471, 1.617, 0.3599, 1.225, 0.7443, 1.164, 0.6253, -1.943, 3.878, -1.582, 3.52, -1.522, 3.64, -1.888, 4.003, 3.884, -2.137, 4.284, -2.519, 4.343, -2.394, 3.945, -2.018, 4.666, -2.928, 5.058, -3.31, 5.114, -3.184, 4.722, -2.805, 3.126, -1.343, 3.5, -1.764, 3.554, -1.639, 3.18, -1.213, -1.943, 3.878, -1.888, 4.003, -2.224, 4.365, -2.276, 4.236, 0.03395, 1.818, 0.4096, 1.414, 0.4593, 1.544, 0.07888, 1.952])
me_plane_004.materials.append(mat_architecture_ceiling_water_2_rock_2)
me_plane_004.use_remesh_preserve_volume = False
me_plane_004.use_remesh_preserve_attributes = False
me_plane_004.use_mirror_vertex_groups = False
me_plane_004.update()

# ---- objects
ob_plane_002 = bpy.data.objects.new('Plane.002', me_plane_004)

# ---- transforms, parenting, visibility, modifiers, constraints
ob_plane_002.location = (76.5, 0.2875, 0.2288)
ob_plane_002.lineart.crease_threshold = 0.0

# ---- collection membership
col_collection_1.objects.link(ob_plane_002)

# ---- scene / render settings (as saved in the file)
scene.frame_start = 1; scene.frame_end = 250; scene.frame_set(1)
scene.render.engine = 'CYCLES'
scene.render.resolution_percentage = 50
scene.render.dither_intensity = 0.0
scene.cycles.use_denoising = False
scene.cycles.samples = 10
scene.cycles.sampling_pattern = 'TABULATED_SOBOL'
scene.cycles.light_sampling_threshold = 0.0
scene.cycles.use_adaptive_sampling = False
scene.cycles.use_light_tree = False
scene.cycles.blur_glossy = 0.0
scene.cycles.volume_bounces = 1
scene.cycles.pixel_filter_type = 'GAUSSIAN'
scene.cycles.sample_clamp_indirect = 0.0
scene.view_settings.view_transform = 'Standard'
bpy.context.view_layer.update()

# ---- added for rendering (the .blend has no active camera and no usable light): camera, sun
cam_auto = bpy.data.cameras.new('AutoCamera')
cam_auto.lens = 50.0
cam_auto.sensor_width = 36.0
cam_auto.clip_end = 1035.75
ob_auto_camera = bpy.data.objects.new('AutoCamera', cam_auto)
scene.collection.objects.link(ob_auto_camera)
ob_auto_camera.location = (135.518, -64.9412, 45.1706)
ob_auto_camera.rotation_euler = (1.09748, -7.21219e-08, 0.694738)
scene.camera = ob_auto_camera
light_auto_sun = bpy.data.lights.new('AutoSun', 'SUN')
light_auto_sun.energy = 3.0
light_auto_sun.angle = 0.0523599
ob_auto_sun = bpy.data.objects.new('AutoSun', light_auto_sun)
scene.collection.objects.link(ob_auto_sun)
ob_auto_sun.rotation_euler = (0.872665, 0.174533, 0.523599)
bpy.context.view_layer.update()
